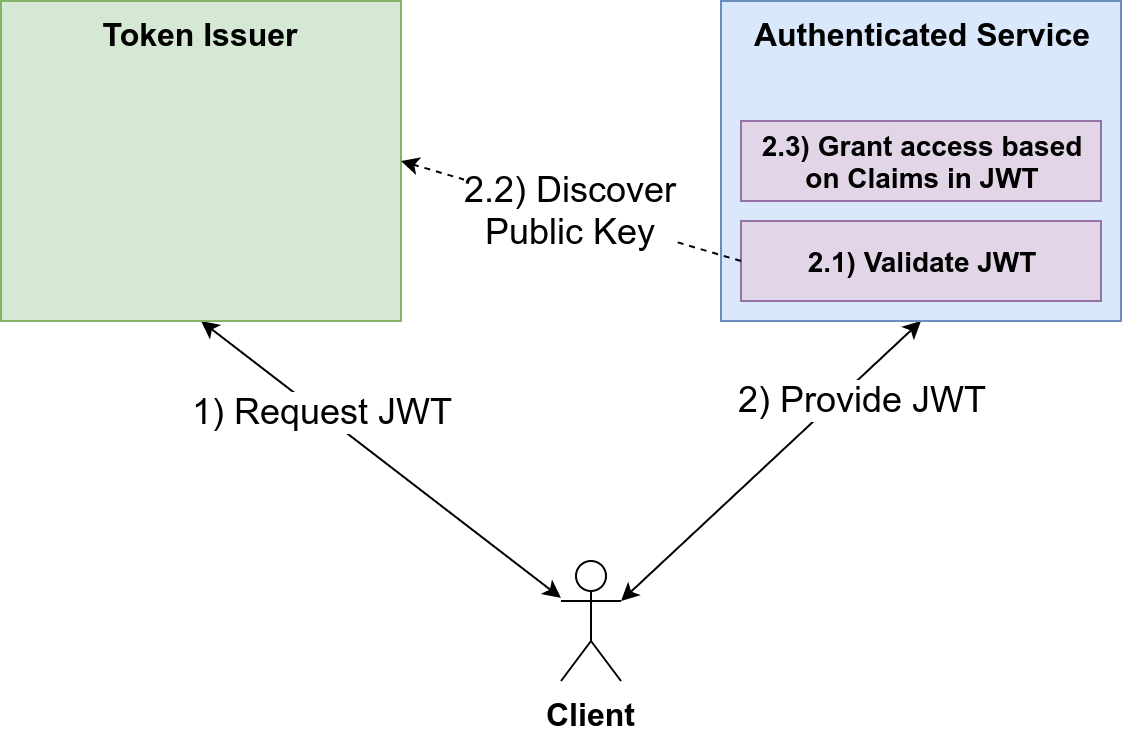

The diagram above was exported from draw.io. Its source (the exported page's mxGraphModel, read from the mxfile embedded in the PNG):
<mxGraphModel dx="1382" dy="808" grid="1" gridSize="10" guides="1" tooltips="1" connect="1" arrows="1" fold="1" page="1" pageScale="1" pageWidth="1169" pageHeight="827" math="0" shadow="0">
  <root>
    <mxCell id="0" />
    <mxCell id="1" parent="0" />
    <mxCell id="2" value="Client" style="shape=umlActor;verticalLabelPosition=bottom;labelBackgroundColor=#ffffff;verticalAlign=top;html=1;outlineConnect=0;fontSize=16;fontStyle=1" vertex="1" parent="1">
      <mxGeometry x="320" y="440" width="30" height="60" as="geometry" />
    </mxCell>
    <mxCell id="3" value="" style="endArrow=classic;startArrow=classic;html=1;entryX=0.5;entryY=1;entryDx=0;entryDy=0;" edge="1" source="2" target="7" parent="1">
      <mxGeometry width="50" height="50" relative="1" as="geometry">
        <mxPoint x="180" y="590" as="sourcePoint" />
        <mxPoint x="230" y="540" as="targetPoint" />
      </mxGeometry>
    </mxCell>
    <mxCell id="4" value="1) Request JWT" style="text;html=1;align=center;verticalAlign=middle;resizable=0;points=[];;labelBackgroundColor=#ffffff;fontSize=18;" vertex="1" connectable="0" parent="3">
      <mxGeometry x="0.3367" y="-1" relative="1" as="geometry">
        <mxPoint as="offset" />
      </mxGeometry>
    </mxCell>
    <mxCell id="5" value="" style="endArrow=classic;startArrow=classic;html=1;entryX=0.5;entryY=1;entryDx=0;entryDy=0;exitX=1;exitY=0.3333333333333333;exitDx=0;exitDy=0;exitPerimeter=0;rounded=0;" edge="1" source="2" target="9" parent="1">
      <mxGeometry width="50" height="50" relative="1" as="geometry">
        <mxPoint x="180" y="590" as="sourcePoint" />
        <mxPoint x="540" y="360" as="targetPoint" />
        <Array as="points" />
      </mxGeometry>
    </mxCell>
    <mxCell id="6" value="2) Provide JWT" style="text;html=1;align=center;verticalAlign=middle;resizable=0;points=[];;labelBackgroundColor=#ffffff;fontSize=18;" vertex="1" connectable="0" parent="5">
      <mxGeometry x="0.6923" y="2" relative="1" as="geometry">
        <mxPoint x="-5" y="19" as="offset" />
      </mxGeometry>
    </mxCell>
    <mxCell id="7" value="Token Issuer" style="rounded=0;whiteSpace=wrap;html=1;verticalAlign=top;fillColor=#d5e8d4;strokeColor=#82b366;fontSize=16;fontStyle=1" vertex="1" parent="1">
      <mxGeometry x="40" y="160" width="200" height="160" as="geometry" />
    </mxCell>
    <mxCell id="8" value="" style="group;fillColor=#d5e8d4;strokeColor=#82b366;" vertex="1" connectable="0" parent="1">
      <mxGeometry x="400" y="160" width="200" height="160" as="geometry" />
    </mxCell>
    <mxCell id="9" value="Authenticated Service" style="rounded=0;whiteSpace=wrap;html=1;verticalAlign=top;fillColor=#dae8fc;strokeColor=#6c8ebf;fontSize=16;fontStyle=1" vertex="1" parent="1">
      <mxGeometry x="400" y="160" width="200" height="160" as="geometry" />
    </mxCell>
    <mxCell id="10" value="2.1) Validate JWT" style="rounded=0;whiteSpace=wrap;html=1;fillColor=#e1d5e7;strokeColor=#9673a6;fontSize=14;fontStyle=1" vertex="1" parent="1">
      <mxGeometry x="410" y="270" width="180" height="40" as="geometry" />
    </mxCell>
    <mxCell id="11" value="2.3) Grant access based&lt;br style=&quot;font-size: 14px&quot;&gt;on Claims in JWT" style="rounded=0;whiteSpace=wrap;html=1;fillColor=#e1d5e7;strokeColor=#9673a6;fontSize=14;fontStyle=1" vertex="1" parent="1">
      <mxGeometry x="410" y="220" width="180" height="40" as="geometry" />
    </mxCell>
    <mxCell id="12" value="2.2) Discover&lt;br style=&quot;font-size: 18px&quot;&gt;Public Key" style="endArrow=classic;html=1;entryX=1;entryY=0.5;entryDx=0;entryDy=0;exitX=0;exitY=0.5;exitDx=0;exitDy=0;dashed=1;fontSize=18;" edge="1" source="10" target="7" parent="1">
      <mxGeometry width="50" height="50" relative="1" as="geometry">
        <mxPoint x="180" y="590" as="sourcePoint" />
        <mxPoint x="280" y="260" as="targetPoint" />
      </mxGeometry>
    </mxCell>
  </root>
</mxGraphModel>